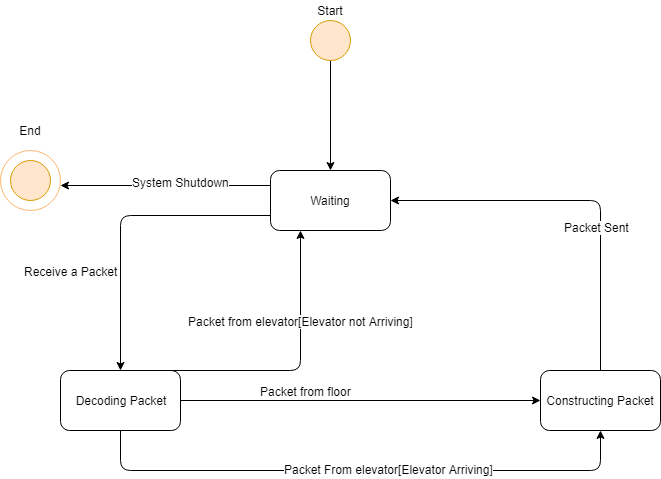

The diagram above was exported from draw.io. Its source (the exported page's mxGraphModel, read from the mxfile embedded in the PNG):
<mxGraphModel dx="1394" dy="764" grid="1" gridSize="10" guides="1" tooltips="1" connect="1" arrows="1" fold="1" page="1" pageScale="1" pageWidth="1100" pageHeight="850" math="0" shadow="0">
  <root>
    <mxCell id="0" />
    <mxCell id="1" parent="0" />
    <mxCell id="GTUHKIvLIwiIg3H3aDtM-1" value="Waiting" style="rounded=1;whiteSpace=wrap;html=1;" vertex="1" parent="1">
      <mxGeometry x="450" y="290" width="120" height="60" as="geometry" />
    </mxCell>
    <mxCell id="GTUHKIvLIwiIg3H3aDtM-2" value="Decoding Packet" style="rounded=1;whiteSpace=wrap;html=1;" vertex="1" parent="1">
      <mxGeometry x="240" y="490" width="120" height="60" as="geometry" />
    </mxCell>
    <mxCell id="GTUHKIvLIwiIg3H3aDtM-3" value="" style="endArrow=classic;html=1;exitX=0;exitY=0.75;exitDx=0;exitDy=0;entryX=0.5;entryY=0;entryDx=0;entryDy=0;" edge="1" parent="1" source="GTUHKIvLIwiIg3H3aDtM-1" target="GTUHKIvLIwiIg3H3aDtM-2">
      <mxGeometry width="50" height="50" relative="1" as="geometry">
        <mxPoint x="210" y="600" as="sourcePoint" />
        <mxPoint x="260" y="550" as="targetPoint" />
        <Array as="points">
          <mxPoint x="300" y="335" />
        </Array>
      </mxGeometry>
    </mxCell>
    <mxCell id="GTUHKIvLIwiIg3H3aDtM-4" value="Receive a Packet" style="text;html=1;resizable=0;points=[];align=center;verticalAlign=middle;labelBackgroundColor=#ffffff;" vertex="1" connectable="0" parent="GTUHKIvLIwiIg3H3aDtM-3">
      <mxGeometry x="0.1416" y="4" relative="1" as="geometry">
        <mxPoint x="-54" y="31" as="offset" />
      </mxGeometry>
    </mxCell>
    <mxCell id="GTUHKIvLIwiIg3H3aDtM-5" value="Constructing Packet" style="rounded=1;whiteSpace=wrap;html=1;" vertex="1" parent="1">
      <mxGeometry x="720" y="490" width="120" height="60" as="geometry" />
    </mxCell>
    <mxCell id="GTUHKIvLIwiIg3H3aDtM-6" value="" style="endArrow=classic;html=1;entryX=0;entryY=0.5;entryDx=0;entryDy=0;exitX=1;exitY=0.5;exitDx=0;exitDy=0;" edge="1" parent="1" source="GTUHKIvLIwiIg3H3aDtM-2" target="GTUHKIvLIwiIg3H3aDtM-5">
      <mxGeometry width="50" height="50" relative="1" as="geometry">
        <mxPoint x="250" y="620" as="sourcePoint" />
        <mxPoint x="300" y="570" as="targetPoint" />
      </mxGeometry>
    </mxCell>
    <mxCell id="GTUHKIvLIwiIg3H3aDtM-7" value="Packet from floor" style="text;html=1;resizable=0;points=[];align=center;verticalAlign=middle;labelBackgroundColor=#ffffff;" vertex="1" connectable="0" parent="GTUHKIvLIwiIg3H3aDtM-6">
      <mxGeometry x="-0.3822" y="2" relative="1" as="geometry">
        <mxPoint x="14" y="-8" as="offset" />
      </mxGeometry>
    </mxCell>
    <mxCell id="GTUHKIvLIwiIg3H3aDtM-8" value="" style="endArrow=classic;html=1;exitX=0.5;exitY=0;exitDx=0;exitDy=0;entryX=1;entryY=0.5;entryDx=0;entryDy=0;" edge="1" parent="1" source="GTUHKIvLIwiIg3H3aDtM-5" target="GTUHKIvLIwiIg3H3aDtM-1">
      <mxGeometry width="50" height="50" relative="1" as="geometry">
        <mxPoint x="250" y="620" as="sourcePoint" />
        <mxPoint x="300" y="570" as="targetPoint" />
        <Array as="points">
          <mxPoint x="780" y="320" />
        </Array>
      </mxGeometry>
    </mxCell>
    <mxCell id="GTUHKIvLIwiIg3H3aDtM-9" value="Packet Sent" style="text;html=1;resizable=0;points=[];align=center;verticalAlign=middle;labelBackgroundColor=#ffffff;" vertex="1" connectable="0" parent="GTUHKIvLIwiIg3H3aDtM-8">
      <mxGeometry x="-0.2421" y="4" relative="1" as="geometry">
        <mxPoint as="offset" />
      </mxGeometry>
    </mxCell>
    <mxCell id="GTUHKIvLIwiIg3H3aDtM-10" value="" style="endArrow=classic;html=1;exitX=0.75;exitY=0;exitDx=0;exitDy=0;entryX=0.25;entryY=1;entryDx=0;entryDy=0;" edge="1" parent="1" source="GTUHKIvLIwiIg3H3aDtM-2" target="GTUHKIvLIwiIg3H3aDtM-1">
      <mxGeometry width="50" height="50" relative="1" as="geometry">
        <mxPoint x="320" y="620" as="sourcePoint" />
        <mxPoint x="370" y="570" as="targetPoint" />
        <Array as="points">
          <mxPoint x="480" y="490" />
        </Array>
      </mxGeometry>
    </mxCell>
    <mxCell id="GTUHKIvLIwiIg3H3aDtM-11" value="Packet from elevator[Elevator not Arriving]" style="text;html=1;resizable=0;points=[];align=center;verticalAlign=middle;labelBackgroundColor=#ffffff;" vertex="1" connectable="0" parent="GTUHKIvLIwiIg3H3aDtM-10">
      <mxGeometry x="0.2286" y="2" relative="1" as="geometry">
        <mxPoint x="2" y="-22" as="offset" />
      </mxGeometry>
    </mxCell>
    <mxCell id="GTUHKIvLIwiIg3H3aDtM-14" value="" style="endArrow=classic;html=1;exitX=0.5;exitY=1;exitDx=0;exitDy=0;entryX=0.5;entryY=1;entryDx=0;entryDy=0;" edge="1" parent="1" source="GTUHKIvLIwiIg3H3aDtM-2" target="GTUHKIvLIwiIg3H3aDtM-5">
      <mxGeometry width="50" height="50" relative="1" as="geometry">
        <mxPoint x="220" y="620" as="sourcePoint" />
        <mxPoint x="270" y="570" as="targetPoint" />
        <Array as="points">
          <mxPoint x="300" y="590" />
          <mxPoint x="780" y="590" />
        </Array>
      </mxGeometry>
    </mxCell>
    <mxCell id="GTUHKIvLIwiIg3H3aDtM-15" value="Packet From elevator[Elevator Arriving]" style="text;html=1;resizable=0;points=[];align=center;verticalAlign=middle;labelBackgroundColor=#ffffff;" vertex="1" connectable="0" parent="GTUHKIvLIwiIg3H3aDtM-14">
      <mxGeometry x="0.1" y="2" relative="1" as="geometry">
        <mxPoint as="offset" />
      </mxGeometry>
    </mxCell>
    <mxCell id="GTUHKIvLIwiIg3H3aDtM-25" style="edgeStyle=orthogonalEdgeStyle;rounded=0;orthogonalLoop=1;jettySize=auto;html=1;" edge="1" parent="1" source="GTUHKIvLIwiIg3H3aDtM-16" target="GTUHKIvLIwiIg3H3aDtM-1">
      <mxGeometry relative="1" as="geometry" />
    </mxCell>
    <mxCell id="GTUHKIvLIwiIg3H3aDtM-16" value="" style="ellipse;whiteSpace=wrap;html=1;aspect=fixed;fillColor=#ffe6cc;strokeColor=#d79b00;" vertex="1" parent="1">
      <mxGeometry x="490" y="140" width="40" height="40" as="geometry" />
    </mxCell>
    <mxCell id="GTUHKIvLIwiIg3H3aDtM-17" value="" style="endArrow=classic;html=1;exitX=0;exitY=0.25;exitDx=0;exitDy=0;" edge="1" parent="1" source="GTUHKIvLIwiIg3H3aDtM-1">
      <mxGeometry width="50" height="50" relative="1" as="geometry">
        <mxPoint x="200" y="670" as="sourcePoint" />
        <mxPoint x="240" y="305" as="targetPoint" />
      </mxGeometry>
    </mxCell>
    <mxCell id="GTUHKIvLIwiIg3H3aDtM-24" value="System Shutdown" style="text;html=1;resizable=0;points=[];align=center;verticalAlign=middle;labelBackgroundColor=#ffffff;" vertex="1" connectable="0" parent="GTUHKIvLIwiIg3H3aDtM-17">
      <mxGeometry x="-0.1429" y="-4" relative="1" as="geometry">
        <mxPoint as="offset" />
      </mxGeometry>
    </mxCell>
    <mxCell id="GTUHKIvLIwiIg3H3aDtM-20" value="" style="ellipse;whiteSpace=wrap;html=1;aspect=fixed;strokeColor=#FFB570;" vertex="1" parent="1">
      <mxGeometry x="180" y="270" width="60" height="60" as="geometry" />
    </mxCell>
    <mxCell id="GTUHKIvLIwiIg3H3aDtM-18" value="" style="ellipse;whiteSpace=wrap;html=1;aspect=fixed;fillColor=#ffe6cc;strokeColor=#d79b00;" vertex="1" parent="1">
      <mxGeometry x="190" y="280" width="40" height="40" as="geometry" />
    </mxCell>
    <mxCell id="GTUHKIvLIwiIg3H3aDtM-21" value="Start" style="text;html=1;strokeColor=none;fillColor=none;align=center;verticalAlign=middle;whiteSpace=wrap;rounded=0;" vertex="1" parent="1">
      <mxGeometry x="490" y="120" width="40" height="20" as="geometry" />
    </mxCell>
    <mxCell id="GTUHKIvLIwiIg3H3aDtM-22" value="End" style="text;html=1;strokeColor=none;fillColor=none;align=center;verticalAlign=middle;whiteSpace=wrap;rounded=0;" vertex="1" parent="1">
      <mxGeometry x="190" y="240" width="40" height="20" as="geometry" />
    </mxCell>
  </root>
</mxGraphModel>